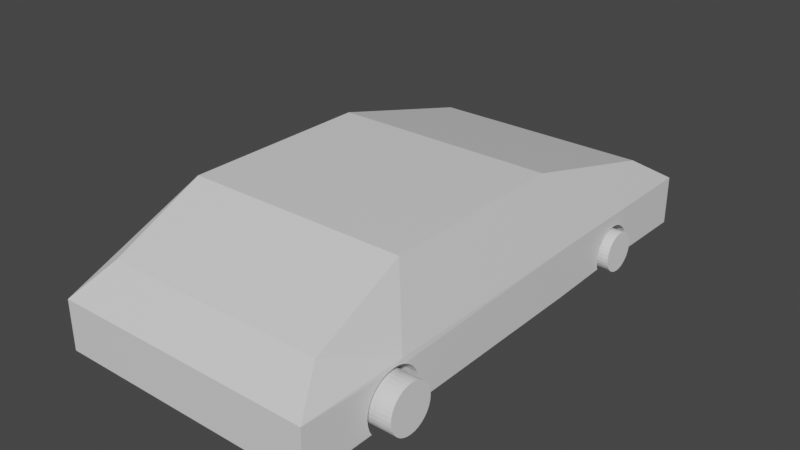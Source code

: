 # Source: first.blend  (saved by Blender 2.81.16; exported with 4.5.12 LTS)
import bpy
from mathutils import Matrix  # noqa: F401  (used for matrix-valued properties, if any)

bpy.ops.wm.read_factory_settings(use_empty=True)
scene = bpy.context.scene
scene.name = 'Scene'

# ---- collections
col_collection = bpy.data.collections.new('Collection'); scene.collection.children.link(col_collection)

# ---- materials (node trees are filled in below, after node groups)
mat_material = bpy.data.materials.new('Material')
mat_material.alpha_threshold = 0.0
mat_material.use_transparent_shadow = False
mat_material.line_color = (0.0, 0.0, 0.0, 1.0)

# ---- material node trees
mat_material.use_nodes = True; mat_material.node_tree.nodes.clear()
_N = mat_material.node_tree.nodes; _L = mat_material.node_tree.links
n0 = _N.new('ShaderNodeOutputMaterial'); n0.name = 'Material Output'; n0.location = (300, 300)
n1 = _N.new('ShaderNodeBsdfPrincipled'); n1.name = 'Principled BSDF'; n1.location = (10, 300)
n1.distribution = 'GGX'
n1.subsurface_method = 'BURLEY'
n1.inputs[2].default_value = 0.4
n1.inputs[3].default_value = 1.45
n1.inputs[27].default_value = (0.0, 0.0, 0.0, 1.0)
n1.inputs[28].default_value = 1.0
_L.new(n1.outputs[0], n0.inputs[0])
n0.is_active_output = True

# ---- world
world_world = bpy.data.worlds.new('World'); scene.world = world_world
world_world.use_nodes = True; world_world.node_tree.nodes.clear()
_N = world_world.node_tree.nodes; _L = world_world.node_tree.links
n0 = _N.new('ShaderNodeOutputWorld'); n0.name = 'World Output'; n0.location = (300, 300)
n1 = _N.new('ShaderNodeBackground'); n1.name = 'Background'; n1.location = (10, 300)
n1.inputs[0].default_value = (0.05088, 0.05088, 0.05088, 1.0)
_L.new(n1.outputs[0], n0.inputs[0])
n0.is_active_output = True
world_world.color = (0.05088, 0.05088, 0.05088)
world_world.use_sun_shadow = False
world_world.sun_shadow_jitter_overblur = 0.0

# ---- meshes
me_cube = bpy.data.meshes.new('Cube')
me_cube.from_pydata([(0.8473, 1.67, 0.4799), (1.0, 2.0, -0.109), (0.8473, -1.719, 0.4799), (1.0, -2.0, -0.109), (-0.8473, 1.67, 0.4799), (-1.0, 2.0, -0.109), (-0.8473, -1.719, 0.4799), (-1.0, -2.0, -0.109), (-1.0, 0.5349, -0.109), (0.8473, 0.4286, 0.808), (0.8473, -1.023, 0.808), (-0.8473, -1.023, 0.808), (-0.8473, 0.4286, 0.808), (1.0, 0.5349, -0.109), (1.0, 2.0, 0.2674), (-1.0, -2.0, 0.2674), (1.0, -2.0, 0.2674), (-1.0, 2.0, 0.2674), (1.0, 0.5349, 0.2674), (1.0, -1.179, 0.2674), (-1.0, -1.179, 0.2674), (-1.0, 0.5349, 0.2674), (0.9996, 1.378, -0.02358), (-0.9996, 1.378, -0.02358), (0.9996, 1.374, 0.01476), (-0.9996, 1.374, 0.01476), (0.9996, 1.363, 0.05161), (-0.9996, 1.363, 0.05161), (0.9996, 1.106, 0.158), (-0.9996, 1.106, 0.1579), (0.9996, 1.072, 0.1398), (-0.9996, 1.072, 0.1398), (0.9996, 1.143, 0.1691), (-0.9996, 1.143, 0.1691), (0.9996, 1.042, 0.1154), (-0.9996, 1.042, 0.1154), (0.9996, 0.9886, 0.01476), (-0.9996, 0.9886, 0.01476), (0.9996, 0.9849, -0.02358), (-0.9996, 0.9849, -0.02358), (0.9996, 0.9998, 0.05161), (-0.9996, 0.9998, 0.05161), (0.9996, 0.9886, -0.06191), (-0.9996, 0.9886, -0.06191), (0.9996, 1.32, 0.1154), (-0.9996, 1.32, 0.1154), (0.9996, 1.345, 0.08558), (-0.9996, 1.345, 0.08558), (0.9996, 1.29, 0.1398), (-0.9996, 1.29, 0.1398), (0.9996, 1.181, 0.1729), (-0.9996, 1.181, 0.1729), (0.9996, 1.018, 0.08558), (-0.9996, 1.018, 0.08558), (0.9996, 1.22, 0.1691), (-0.9996, 1.22, 0.1691), (0.9996, 0.9998, -0.09877), (0.9996, 1.0, -0.09938), (-0.9996, 1.0, -0.09938), (-0.9996, 0.9998, -0.09877), (0.9996, 1.257, 0.158), (-0.9996, 1.257, 0.1579), (0.9996, 1.363, -0.09877), (0.9996, 1.363, -0.09938), (-0.9996, 1.363, -0.09938), (-0.9996, 1.363, -0.09877), (0.9996, 1.374, -0.06191), (-0.9996, 1.374, -0.06191), (-1.006, -1.03, 0.01722), (1.006, -1.03, 0.01722), (-1.006, -1.034, 0.0622), (1.006, -1.034, 0.0622), (-1.006, -1.047, 0.1055), (1.006, -1.047, 0.1055), (1.006, -1.349, 0.2302), (-1.006, -1.349, 0.2302), (1.006, -1.388, 0.2089), (-1.006, -1.388, 0.2089), (1.006, -1.305, 0.2434), (-1.006, -1.305, 0.2434), (1.006, -1.423, 0.1803), (-1.006, -1.423, 0.1803), (1.006, -1.486, 0.0622), (-1.006, -1.486, 0.0622), (1.006, -1.491, 0.01722), (-1.006, -1.491, 0.01722), (1.006, -1.473, 0.1055), (-1.006, -1.473, 0.1055), (1.006, -1.064, -0.1027), (1.006, -1.486, -0.02776), (-1.006, -1.486, -0.02776), (-1.006, -1.097, 0.1803), (1.006, -1.097, 0.1803), (-1.006, -1.069, 0.1453), (1.006, -1.069, 0.1453), (-1.006, -1.132, 0.2089), (1.006, -1.132, 0.2089), (1.006, -1.26, 0.2478), (-1.006, -1.26, 0.2478), (1.006, -1.452, 0.1453), (-1.006, -1.452, 0.1453), (1.006, -1.215, 0.2434), (-1.006, -1.215, 0.2434), (-1.006, -1.456, -0.1027), (1.006, -1.456, -0.1027), (1.006, -1.473, -0.07102), (-1.006, -1.473, -0.07102), (-1.006, -1.171, 0.2296), (1.006, -1.171, 0.2296), (1.006, -1.172, 0.2302), (-1.006, -1.172, 0.2302), (-1.006, -1.047, -0.07102), (-1.006, -1.064, -0.1027), (1.006, -1.047, -0.07102), (-1.006, -1.034, -0.02776), (1.006, -1.034, -0.02776)], [], [(10, 11, 6, 2), (16, 2, 6, 15), (21, 12, 4, 17), (19, 10, 2, 16), (17, 4, 0, 14), (14, 0, 9, 18), (18, 9, 10, 19), (1, 14, 18, 13, 57, 56, 42, 38, 36, 40, 52, 34, 30, 28, 32, 50, 54, 60, 48, 44, 46, 26, 24, 22, 66, 62, 63), (8, 13, 88, 112), (15, 6, 11, 20), (20, 11, 12, 21), (0, 4, 12, 9), (9, 12, 11, 10), (7, 15, 20, 107, 110, 102, 98, 79, 75, 77, 81, 100, 87, 83, 85, 90, 106, 103), (13, 18, 19, 108, 96, 92, 94, 73, 71, 69, 115, 113, 88), (5, 17, 14, 1), (3, 16, 15, 7), (5, 64, 65, 67, 23, 25, 27, 47, 45, 49, 61, 55, 51, 33, 29, 31, 35, 53, 41, 37, 39, 43, 59, 58, 8, 21, 17), (5, 1, 63, 64), (62, 65, 64, 63), (31, 30, 34, 35), (58, 57, 13, 8), (47, 46, 44, 45), (55, 54, 50, 51), (41, 40, 36, 37), (61, 60, 54, 55), (45, 44, 48, 49), (27, 26, 46, 47), (39, 38, 42, 43), (43, 42, 56, 59), (33, 32, 28, 29), (35, 34, 52, 53), (53, 52, 40, 41), (67, 66, 22, 23), (29, 28, 30, 31), (23, 22, 24, 25), (37, 36, 38, 39), (49, 48, 60, 61), (65, 62, 66, 67), (59, 56, 57, 58), (25, 24, 26, 27), (51, 50, 32, 33), (102, 101, 97, 98), (68, 69, 71, 70), (83, 82, 84, 85), (95, 96, 108, 109, 110, 107), (85, 84, 89, 90), (70, 71, 73, 72), (100, 99, 86, 87), (113, 111, 112, 88), (93, 94, 92, 91), (110, 109, 101, 102), (106, 105, 104, 103), (81, 80, 99, 100), (75, 74, 76, 77), (114, 115, 69, 68), (112, 111, 114, 68, 70, 72, 93, 91, 95, 107, 20, 21, 8), (98, 97, 78, 79), (87, 86, 82, 83), (103, 104, 3, 7), (72, 73, 94, 93), (111, 113, 115, 114), (79, 78, 74, 75), (90, 89, 105, 106), (91, 92, 96, 95), (104, 105, 89, 84, 82, 86, 99, 80, 76, 74, 78, 97, 101, 109, 108, 19, 16, 3), (77, 76, 80, 81)])
_uv = me_cube.uv_layers.new(name='UVMap')
_uv.uv.foreach_set('vector', [0.625, 0.6962, 0.875, 0.6962, 0.875, 0.75, 0.625, 0.75, 0.5, 0.75, 0.625, 0.75, 0.625, 1.0, 0.5, 1.0, 0.5, 0.1371, 0.625, 0.1371, 0.625, 0.25, 0.5, 0.25, 0.5, 0.6962, 0.625, 0.6962, 0.625, 0.75, 0.5, 0.75, 0.5, 0.25, 0.625, 0.25, 0.625, 0.5, 0.5, 0.5, 0.5, 0.5, 0.625, 0.5, 0.625, 0.6129, 0.5, 0.6129, 0.5, 0.6129, 0.625, 0.6129, 0.625, 0.6962, 0.5, 0.6962, 0.375, 0.5, 0.5, 0.5, 0.5, 0.6129, 0.375, 0.6129, 0.375, 0.575, 0.3752, 0.575, 0.3856, 0.5758, 0.3965, 0.576, 0.4074, 0.5758, 0.4178, 0.575, 0.4274, 0.5738, 0.4359, 0.5722, 0.4428, 0.5703, 0.4479, 0.568, 0.4511, 0.5656, 0.4522, 0.5631, 0.4511, 0.5606, 0.4479, 0.5581, 0.4428, 0.5559, 0.4359, 0.5539, 0.4274, 0.5523, 0.4178, 0.5511, 0.4074, 0.5504, 0.3965, 0.5502, 0.3856, 0.5504, 0.3752, 0.5511, 0.375, 0.5512, 0.125, 0.6129, 0.375, 0.6129, 0.375, 0.6915, 0.125, 0.6915, 0.5, 0.0, 0.625, 0.0, 0.625, 0.05378, 0.5, 0.05378, 0.5, 0.05378, 0.625, 0.05378, 0.625, 0.1371, 0.5, 0.1371, 0.625, 0.5, 0.875, 0.5, 0.875, 0.6129, 0.625, 0.6129, 0.625, 0.6129, 0.875, 0.6129, 0.875, 0.6962, 0.625, 0.6962, 0.375, 0.0, 0.5, 0.0, 0.5, 0.05378, 0.4753, 0.05378, 0.4755, 0.05371, 0.4795, 0.05113, 0.4808, 0.04845, 0.4795, 0.04577, 0.4755, 0.0432, 0.4691, 0.04082, 0.4604, 0.03874, 0.4499, 0.03704, 0.4378, 0.03577, 0.4248, 0.03499, 0.4112, 0.03472, 0.3976, 0.03499, 0.3846, 0.03577, 0.375, 0.03677, 0.375, 0.6129, 0.5, 0.6129, 0.5, 0.6962, 0.4753, 0.6962, 0.4691, 0.6945, 0.4604, 0.693, 0.4499, 0.6917, 0.4378, 0.6908, 0.4248, 0.6902, 0.4112, 0.69, 0.3976, 0.6902, 0.3846, 0.6908, 0.375, 0.6915, 0.375, 0.25, 0.5, 0.25, 0.5, 0.5, 0.375, 0.5, 0.375, 0.75, 0.5, 0.75, 0.5, 1.0, 0.375, 1.0, 0.375, 0.25, 0.2617, 0.4145, 0.2621, 0.4141, 0.2836, 0.3938, 0.3047, 0.3746, 0.3248, 0.3568, 0.3434, 0.3404, 0.3602, 0.3256, 0.3746, 0.3127, 0.3861, 0.3019, 0.3944, 0.2939, 0.3987, 0.2891, 0.3988, 0.2884, 0.3944, 0.2923, 0.3853, 0.3011, 0.3717, 0.3151, 0.3538, 0.334, 0.3323, 0.3572, 0.3082, 0.3836, 0.2825, 0.4118, 0.2566, 0.4402, 0.2318, 0.467, 0.2093, 0.4907, 0.2089, 0.4911, 0.125, 0.6129, 0.5, 0.1371, 0.5, 0.25, 0.375, 0.25, 0.375, 0.5, 0.375, 0.5512, 0.2617, 0.4145, 0.9375, 0.9828, 0.9375, 0.5172, 0.9369, 0.5172, 0.9369, 0.9828, 0.3438, 0.5172, 0.3438, 0.9828, 0.375, 0.9828, 0.375, 0.5172, 0.2089, 0.4911, 0.375, 0.575, 0.375, 0.6129, 0.125, 0.6129, 0.09375, 0.5172, 0.09375, 0.9828, 0.125, 0.9828, 0.125, 0.5172, 0.2188, 0.5172, 0.2188, 0.9828, 0.25, 0.9828, 0.25, 0.5172, 0.4375, 0.5172, 0.4375, 0.9828, 0.4688, 0.9828, 0.4688, 0.5172, 0.1875, 0.5172, 0.1875, 0.9828, 0.2188, 0.9828, 0.2188, 0.5172, 0.125, 0.5172, 0.125, 0.9828, 0.1563, 0.9828, 0.1562, 0.5172, 0.0625, 0.5172, 0.0625, 0.9828, 0.09375, 0.9828, 0.09375, 0.5172, 0.5, 0.5172, 0.5, 0.9828, 0.5313, 0.9828, 0.5312, 0.5172, 0.5312, 0.5172, 0.5313, 0.9828, 0.5625, 0.9828, 0.5625, 0.5172, 0.2812, 0.5172, 0.2813, 0.9828, 0.3125, 0.9828, 0.3125, 0.5172, 0.375, 0.5172, 0.375, 0.9828, 0.4062, 0.9828, 0.4062, 0.5172, 0.4062, 0.5172, 0.4062, 0.9828, 0.4375, 0.9828, 0.4375, 0.5172, 0.9688, 0.5172, 0.9688, 0.9828, 1.0, 0.9828, 1.0, 0.5172, 0.3125, 0.5172, 0.3125, 0.9828, 0.3438, 0.9828, 0.3438, 0.5172, 0.0, 0.5172, 0.0, 0.9828, 0.03125, 0.9828, 0.03125, 0.5172, 0.4688, 0.5172, 0.4688, 0.9828, 0.5, 0.9828, 0.5, 0.5172, 0.1562, 0.5172, 0.1563, 0.9828, 0.1875, 0.9828, 0.1875, 0.5172, 0.9375, 0.5172, 0.9375, 0.9828, 0.9688, 0.9828, 0.9688, 0.5172, 0.5625, 0.5172, 0.5625, 0.9828, 0.5631, 0.9828, 0.5631, 0.5172, 0.03125, 0.5172, 0.03125, 0.9828, 0.0625, 0.9828, 0.0625, 0.5172, 0.25, 0.5172, 0.25, 0.9828, 0.2813, 0.9828, 0.2812, 0.5172, 0.2188, 0.5197, 0.2188, 0.9803, 0.25, 0.9803, 0.25, 0.5197, 0.0, 0.5197, 0.0, 0.9803, 0.03125, 0.9803, 0.03125, 0.5197, 0.4688, 0.5197, 0.4688, 0.9803, 0.5, 0.9803, 0.5, 0.5197, 0.1562, 0.5197, 0.1562, 0.9803, 0.1866, 0.9803, 0.1875, 0.9803, 0.1875, 0.5197, 0.1866, 0.5197, 0.5, 0.5197, 0.5, 0.9803, 0.5312, 0.9803, 0.5312, 0.5197, 0.03125, 0.5197, 0.03125, 0.9803, 0.0625, 0.9803, 0.0625, 0.5197, 0.4062, 0.5197, 0.4062, 0.9803, 0.4375, 0.9803, 0.4375, 0.5197, 0.9375, 0.9803, 0.9375, 0.5197, 0.9127, 0.5197, 0.9127, 0.9803, 0.09375, 0.5197, 0.09375, 0.9803, 0.125, 0.9803, 0.125, 0.5197, 0.1875, 0.5197, 0.1875, 0.9803, 0.2188, 0.9803, 0.2188, 0.5197, 0.5625, 0.5197, 0.5625, 0.9803, 0.5873, 0.9803, 0.5873, 0.5197, 0.375, 0.5197, 0.375, 0.9803, 0.4062, 0.9803, 0.4062, 0.5197, 0.3125, 0.5197, 0.3125, 0.9803, 0.3438, 0.9803, 0.3438, 0.5197, 0.9688, 0.5197, 0.9688, 0.9803, 1.0, 0.9803, 1.0, 0.5197, 0.375, 0.05849, 0.3846, 0.05924, 0.3976, 0.05982, 0.4112, 0.06002, 0.4248, 0.05982, 0.4378, 0.05924, 0.4499, 0.0583, 0.4604, 0.05703, 0.4691, 0.05549, 0.4753, 0.05378, 0.5, 0.05378, 0.5, 0.1371, 0.375, 0.1371, 0.25, 0.5197, 0.25, 0.9803, 0.2812, 0.9803, 0.2812, 0.5197, 0.4375, 0.5197, 0.4375, 0.9803, 0.4688, 0.9803, 0.4688, 0.5197, 0.125, 0.7132, 0.375, 0.7132, 0.375, 0.75, 0.125, 0.75, 0.0625, 0.5197, 0.0625, 0.9803, 0.09375, 0.9803, 0.09375, 0.5197, 0.9375, 0.5197, 0.9375, 0.9803, 0.9688, 0.9803, 0.9688, 0.5197, 0.2812, 0.5197, 0.2812, 0.9803, 0.3125, 0.9803, 0.3125, 0.5197, 0.5312, 0.5197, 0.5312, 0.9803, 0.5625, 0.9803, 0.5625, 0.5197, 0.125, 0.5197, 0.125, 0.9803, 0.1562, 0.9803, 0.1562, 0.5197, 0.375, 0.7132, 0.3846, 0.7142, 0.3976, 0.715, 0.4112, 0.7153, 0.4248, 0.715, 0.4378, 0.7142, 0.4499, 0.713, 0.4604, 0.7113, 0.4691, 0.7092, 0.4755, 0.7068, 0.4795, 0.7042, 0.4808, 0.7015, 0.4795, 0.6989, 0.4755, 0.6963, 0.4753, 0.6962, 0.5, 0.6962, 0.5, 0.75, 0.375, 0.75, 0.3438, 0.5197, 0.3438, 0.9803, 0.375, 0.9803, 0.375, 0.5197])
me_cube.materials.append(mat_material)
me_cube.use_remesh_preserve_volume = False
me_cube.use_remesh_preserve_attributes = False
me_cube.use_mirror_vertex_groups = False
me_cube.update()
me_cylinder = bpy.data.meshes.new('Cylinder')
me_cylinder.from_pydata([(-0.02532, 0.1767, -1.132), (-0.02532, 0.1767, 1.132), (0.009145, 0.1733, -1.132), (0.009145, 0.1733, 1.132), (0.04229, 0.1632, -1.132), (0.04229, 0.1632, 1.132), (0.07283, 0.1469, -1.132), (0.07283, 0.1469, 1.132), (0.0996, 0.1249, -1.132), (0.0996, 0.1249, 1.132), (0.1216, 0.09815, -1.132), (0.1216, 0.09815, 1.132), (0.1379, 0.06761, -1.132), (0.1379, 0.06761, 1.132), (0.1479, 0.03447, -1.132), (0.1479, 0.03447, 1.132), (0.1513, -3.798e-09, -1.132), (0.1513, 2.058e-08, 1.132), (0.1479, -0.03447, -1.132), (0.1479, -0.03447, 1.132), (0.1379, -0.06761, -1.132), (0.1379, -0.06761, 1.132), (0.1216, -0.09815, -1.132), (0.1216, -0.09815, 1.132), (0.0996, -0.1249, -1.132), (0.0996, -0.1249, 1.132), (0.07283, -0.1469, -1.132), (0.07283, -0.1469, 1.132), (0.04229, -0.1632, -1.132), (0.04229, -0.1632, 1.132), (0.009145, -0.1733, -1.132), (0.009145, -0.1733, 1.132), (-0.02532, -0.1767, -1.132), (-0.02532, -0.1767, 1.132), (-0.05979, -0.1733, -1.132), (-0.05979, -0.1733, 1.132), (-0.09293, -0.1632, -1.132), (-0.09293, -0.1632, 1.132), (-0.1235, -0.1469, -1.132), (-0.1235, -0.1469, 1.132), (-0.1502, -0.1249, -1.132), (-0.1502, -0.1249, 1.132), (-0.1722, -0.09815, -1.132), (-0.1722, -0.09815, 1.132), (-0.1885, -0.06761, -1.132), (-0.1885, -0.06761, 1.132), (-0.1986, -0.03446, -1.132), (-0.1986, -0.03446, 1.132), (-0.202, 1.534e-07, -1.132), (-0.202, 1.778e-07, 1.132), (-0.1986, 0.03447, -1.132), (-0.1986, 0.03447, 1.132), (-0.1885, 0.06761, -1.132), (-0.1885, 0.06761, 1.132), (-0.1722, 0.09815, -1.132), (-0.1722, 0.09815, 1.132), (-0.1502, 0.1249, -1.132), (-0.1502, 0.1249, 1.132), (-0.1235, 0.1469, -1.132), (-0.1235, 0.1469, 1.132), (-0.09293, 0.1632, -1.132), (-0.09293, 0.1632, 1.132), (-0.05978, 0.1733, -1.132), (-0.05978, 0.1733, 1.132), (-0.02532, 0.1767, -0.8777), (-0.02532, 0.1767, 0.8777), (0.009145, 0.1733, 0.8777), (0.009145, 0.1733, -0.8777), (0.04229, 0.1632, 0.8777), (0.04229, 0.1632, -0.8777), (0.07283, 0.1469, 0.8777), (0.07283, 0.1469, -0.8777), (0.0996, 0.1249, 0.8777), (0.0996, 0.1249, -0.8777), (0.1216, 0.09815, 0.8777), (0.1216, 0.09815, -0.8777), (0.1379, 0.06761, 0.8777), (0.1379, 0.06761, -0.8777), (0.1479, 0.03447, 0.8777), (0.1479, 0.03447, -0.8777), (0.1513, 1.019e-08, 0.8777), (0.1513, 6.59e-09, -0.8777), (0.1479, -0.03447, 0.8777), (0.1479, -0.03447, -0.8777), (0.1379, -0.06761, 0.8777), (0.1379, -0.06761, -0.8777), (0.1216, -0.09815, 0.8777), (0.1216, -0.09815, -0.8777), (0.0996, -0.1249, 0.8777), (0.0996, -0.1249, -0.8777), (0.07283, -0.1469, 0.8777), (0.07283, -0.1469, -0.8777), (0.04229, -0.1632, 0.8777), (0.04229, -0.1632, -0.8777), (0.009145, -0.1733, 0.8777), (0.009145, -0.1733, -0.8777), (-0.02532, -0.1767, 0.8777), (-0.02532, -0.1767, -0.8777), (-0.05979, -0.1733, 0.8777), (-0.05979, -0.1733, -0.8777), (-0.09293, -0.1632, 0.8777), (-0.09293, -0.1632, -0.8777), (-0.1235, -0.1469, 0.8777), (-0.1235, -0.1469, -0.8777), (-0.1502, -0.1249, 0.8777), (-0.1502, -0.1249, -0.8777), (-0.1722, -0.09815, 0.8777), (-0.1722, -0.09815, -0.8777), (-0.1885, -0.06761, 0.8777), (-0.1885, -0.06761, -0.8777), (-0.1986, -0.03446, 0.8777), (-0.1986, -0.03446, -0.8777), (-0.202, 1.674e-07, 0.8777), (-0.202, 1.638e-07, -0.8777), (-0.1986, 0.03447, 0.8777), (-0.1986, 0.03447, -0.8777), (-0.1885, 0.06761, 0.8777), (-0.1885, 0.06761, -0.8777), (-0.1722, 0.09815, 0.8777), (-0.1722, 0.09815, -0.8777), (-0.1502, 0.1249, 0.8777), (-0.1502, 0.1249, -0.8777), (-0.1235, 0.1469, 0.8777), (-0.1235, 0.1469, -0.8777), (-0.09293, 0.1632, 0.8777), (-0.09293, 0.1632, -0.8777), (-0.05978, 0.1733, 0.8777), (-0.05978, 0.1733, -0.8777)], [], [(65, 1, 3, 66), (66, 3, 5, 68), (68, 5, 7, 70), (70, 7, 9, 72), (72, 9, 11, 74), (74, 11, 13, 76), (76, 13, 15, 78), (78, 15, 17, 80), (80, 17, 19, 82), (82, 19, 21, 84), (84, 21, 23, 86), (86, 23, 25, 88), (88, 25, 27, 90), (90, 27, 29, 92), (92, 29, 31, 94), (94, 31, 33, 96), (96, 33, 35, 98), (98, 35, 37, 100), (100, 37, 39, 102), (102, 39, 41, 104), (104, 41, 43, 106), (106, 43, 45, 108), (108, 45, 47, 110), (110, 47, 49, 112), (112, 49, 51, 114), (114, 51, 53, 116), (116, 53, 55, 118), (118, 55, 57, 120), (120, 57, 59, 122), (122, 59, 61, 124), (3, 1, 63, 61, 59, 57, 55, 53, 51, 49, 47, 45, 43, 41, 39, 37, 35, 33, 31, 29, 27, 25, 23, 21, 19, 17, 15, 13, 11, 9, 7, 5), (124, 61, 63, 126), (126, 63, 1, 65), (0, 2, 4, 6, 8, 10, 12, 14, 16, 18, 20, 22, 24, 26, 28, 30, 32, 34, 36, 38, 40, 42, 44, 46, 48, 50, 52, 54, 56, 58, 60, 62), (62, 127, 64, 0), (60, 125, 127, 62), (103, 101, 99, 97, 95, 93, 91, 89, 87, 85, 83, 81, 79, 77, 75, 73, 71, 69, 67, 64, 127, 125, 123, 121, 119, 117, 115, 113, 111, 109, 107, 105), (100, 102, 104, 106, 108, 110, 112, 114, 116, 118, 120, 122, 124, 126, 65, 66, 68, 70, 72, 74, 76, 78, 80, 82, 84, 86, 88, 90, 92, 94, 96, 98), (58, 123, 125, 60), (56, 121, 123, 58), (54, 119, 121, 56), (52, 117, 119, 54), (50, 115, 117, 52), (48, 113, 115, 50), (46, 111, 113, 48), (44, 109, 111, 46), (42, 107, 109, 44), (40, 105, 107, 42), (38, 103, 105, 40), (36, 101, 103, 38), (34, 99, 101, 36), (32, 97, 99, 34), (30, 95, 97, 32), (28, 93, 95, 30), (26, 91, 93, 28), (24, 89, 91, 26), (22, 87, 89, 24), (20, 85, 87, 22), (18, 83, 85, 20), (16, 81, 83, 18), (14, 79, 81, 16), (12, 77, 79, 14), (10, 75, 77, 12), (8, 73, 75, 10), (6, 71, 73, 8), (4, 69, 71, 6), (2, 67, 69, 4), (0, 64, 67, 2)])
_uv = me_cylinder.uv_layers.new(name='UVMap')
_uv.uv.foreach_set('vector', [1.0, 0.9375, 1.0, 1.0, 0.9688, 1.0, 0.9688, 0.9375, 0.9688, 0.9375, 0.9688, 1.0, 0.9375, 1.0, 0.9375, 0.9375, 0.9375, 0.9375, 0.9375, 1.0, 0.9062, 1.0, 0.9062, 0.9375, 0.9062, 0.9375, 0.9062, 1.0, 0.875, 1.0, 0.875, 0.9375, 0.875, 0.9375, 0.875, 1.0, 0.8438, 1.0, 0.8438, 0.9375, 0.8438, 0.9375, 0.8438, 1.0, 0.8125, 1.0, 0.8125, 0.9375, 0.8125, 0.9375, 0.8125, 1.0, 0.7812, 1.0, 0.7812, 0.9375, 0.7812, 0.9375, 0.7812, 1.0, 0.75, 1.0, 0.75, 0.9375, 0.75, 0.9375, 0.75, 1.0, 0.7188, 1.0, 0.7188, 0.9375, 0.7188, 0.9375, 0.7188, 1.0, 0.6875, 1.0, 0.6875, 0.9375, 0.6875, 0.9375, 0.6875, 1.0, 0.6562, 1.0, 0.6562, 0.9375, 0.6562, 0.9375, 0.6562, 1.0, 0.625, 1.0, 0.625, 0.9375, 0.625, 0.9375, 0.625, 1.0, 0.5938, 1.0, 0.5938, 0.9375, 0.5938, 0.9375, 0.5938, 1.0, 0.5625, 1.0, 0.5625, 0.9375, 0.5625, 0.9375, 0.5625, 1.0, 0.5312, 1.0, 0.5312, 0.9375, 0.5312, 0.9375, 0.5312, 1.0, 0.5, 1.0, 0.5, 0.9375, 0.5, 0.9375, 0.5, 1.0, 0.4688, 1.0, 0.4688, 0.9375, 0.4688, 0.9375, 0.4688, 1.0, 0.4375, 1.0, 0.4375, 0.9375, 0.4375, 0.9375, 0.4375, 1.0, 0.4062, 1.0, 0.4062, 0.9375, 0.4062, 0.9375, 0.4062, 1.0, 0.375, 1.0, 0.375, 0.9375, 0.375, 0.9375, 0.375, 1.0, 0.3438, 1.0, 0.3438, 0.9375, 0.3438, 0.9375, 0.3438, 1.0, 0.3125, 1.0, 0.3125, 0.9375, 0.3125, 0.9375, 0.3125, 1.0, 0.2812, 1.0, 0.2812, 0.9375, 0.2812, 0.9375, 0.2812, 1.0, 0.25, 1.0, 0.25, 0.9375, 0.25, 0.9375, 0.25, 1.0, 0.2188, 1.0, 0.2188, 0.9375, 0.2188, 0.9375, 0.2188, 1.0, 0.1875, 1.0, 0.1875, 0.9375, 0.1875, 0.9375, 0.1875, 1.0, 0.1562, 1.0, 0.1562, 0.9375, 0.1562, 0.9375, 0.1562, 1.0, 0.125, 1.0, 0.125, 0.9375, 0.125, 0.9375, 0.125, 1.0, 0.09375, 1.0, 0.09375, 0.9375, 0.09375, 0.9375, 0.09375, 1.0, 0.0625, 1.0, 0.0625, 0.9375, 0.2968, 0.4854, 0.25, 0.49, 0.2032, 0.4854, 0.1582, 0.4717, 0.1167, 0.4496, 0.08029, 0.4197, 0.05045, 0.3833, 0.02827, 0.3418, 0.01461, 0.2968, 0.01, 0.25, 0.01461, 0.2032, 0.02827, 0.1582, 0.05045, 0.1167, 0.08029, 0.08029, 0.1167, 0.05045, 0.1582, 0.02827, 0.2032, 0.01461, 0.25, 0.01, 0.2968, 0.01461, 0.3418, 0.02827, 0.3833, 0.05045, 0.4197, 0.08029, 0.4496, 0.1167, 0.4717, 0.1582, 0.4854, 0.2032, 0.49, 0.25, 0.4854, 0.2968, 0.4717, 0.3418, 0.4496, 0.3833, 0.4197, 0.4197, 0.3833, 0.4496, 0.3418, 0.4717, 0.0625, 0.9375, 0.0625, 1.0, 0.03125, 1.0, 0.03125, 0.9375, 0.03125, 0.9375, 0.03125, 1.0, 0.0, 1.0, 0.0, 0.9375, 0.75, 0.49, 0.7968, 0.4854, 0.8418, 0.4717, 0.8833, 0.4496, 0.9197, 0.4197, 0.9496, 0.3833, 0.9717, 0.3418, 0.9854, 0.2968, 0.99, 0.25, 0.9854, 0.2032, 0.9717, 0.1582, 0.9496, 0.1167, 0.9197, 0.08029, 0.8833, 0.05045, 0.8418, 0.02827, 0.7968, 0.01461, 0.75, 0.01, 0.7032, 0.01461, 0.6582, 0.02827, 0.6167, 0.05045, 0.5803, 0.08029, 0.5504, 0.1167, 0.5283, 0.1582, 0.5146, 0.2032, 0.51, 0.25, 0.5146, 0.2968, 0.5283, 0.3418, 0.5504, 0.3833, 0.5803, 0.4197, 0.6167, 0.4496, 0.6582, 0.4717, 0.7032, 0.4854, 0.03125, 0.5, 0.03125, 0.5625, 0.0, 0.5625, 0.0, 0.5, 0.0625, 0.5, 0.0625, 0.5625, 0.03125, 0.5625, 0.03125, 0.5, 0.4062, 0.5625, 0.4375, 0.5625, 0.4688, 0.5625, 0.5, 0.5625, 0.5312, 0.5625, 0.5625, 0.5625, 0.5938, 0.5625, 0.625, 0.5625, 0.6562, 0.5625, 0.6875, 0.5625, 0.7188, 0.5625, 0.75, 0.5625, 0.7812, 0.5625, 0.8125, 0.5625, 0.8438, 0.5625, 0.875, 0.5625, 0.9062, 0.5625, 0.9375, 0.5625, 0.9688, 0.5625, 1.0, 0.5625, 0.03125, 0.5625, 0.0625, 0.5625, 0.09375, 0.5625, 0.125, 0.5625, 0.1562, 0.5625, 0.1875, 0.5625, 0.2188, 0.5625, 0.25, 0.5625, 0.2812, 0.5625, 0.3125, 0.5625, 0.3438, 0.5625, 0.375, 0.5625, 0.4375, 0.9375, 0.4062, 0.9375, 0.375, 0.9375, 0.3438, 0.9375, 0.3125, 0.9375, 0.2812, 0.9375, 0.25, 0.9375, 0.2188, 0.9375, 0.1875, 0.9375, 0.1562, 0.9375, 0.125, 0.9375, 0.09375, 0.9375, 0.0625, 0.9375, 0.03125, 0.9375, 0.0, 0.9375, 0.9688, 0.9375, 0.9375, 0.9375, 0.9062, 0.9375, 0.875, 0.9375, 0.8438, 0.9375, 0.8125, 0.9375, 0.7812, 0.9375, 0.75, 0.9375, 0.7188, 0.9375, 0.6875, 0.9375, 0.6562, 0.9375, 0.625, 0.9375, 0.5938, 0.9375, 0.5625, 0.9375, 0.5312, 0.9375, 0.5, 0.9375, 0.4688, 0.9375, 0.09375, 0.5, 0.09375, 0.5625, 0.0625, 0.5625, 0.0625, 0.5, 0.125, 0.5, 0.125, 0.5625, 0.09375, 0.5625, 0.09375, 0.5, 0.1562, 0.5, 0.1562, 0.5625, 0.125, 0.5625, 0.125, 0.5, 0.1875, 0.5, 0.1875, 0.5625, 0.1562, 0.5625, 0.1562, 0.5, 0.2188, 0.5, 0.2188, 0.5625, 0.1875, 0.5625, 0.1875, 0.5, 0.25, 0.5, 0.25, 0.5625, 0.2188, 0.5625, 0.2188, 0.5, 0.2812, 0.5, 0.2812, 0.5625, 0.25, 0.5625, 0.25, 0.5, 0.3125, 0.5, 0.3125, 0.5625, 0.2812, 0.5625, 0.2812, 0.5, 0.3438, 0.5, 0.3438, 0.5625, 0.3125, 0.5625, 0.3125, 0.5, 0.375, 0.5, 0.375, 0.5625, 0.3438, 0.5625, 0.3438, 0.5, 0.4062, 0.5, 0.4062, 0.5625, 0.375, 0.5625, 0.375, 0.5, 0.4375, 0.5, 0.4375, 0.5625, 0.4062, 0.5625, 0.4062, 0.5, 0.4688, 0.5, 0.4688, 0.5625, 0.4375, 0.5625, 0.4375, 0.5, 0.5, 0.5, 0.5, 0.5625, 0.4688, 0.5625, 0.4688, 0.5, 0.5312, 0.5, 0.5312, 0.5625, 0.5, 0.5625, 0.5, 0.5, 0.5625, 0.5, 0.5625, 0.5625, 0.5312, 0.5625, 0.5312, 0.5, 0.5938, 0.5, 0.5938, 0.5625, 0.5625, 0.5625, 0.5625, 0.5, 0.625, 0.5, 0.625, 0.5625, 0.5938, 0.5625, 0.5938, 0.5, 0.6562, 0.5, 0.6562, 0.5625, 0.625, 0.5625, 0.625, 0.5, 0.6875, 0.5, 0.6875, 0.5625, 0.6562, 0.5625, 0.6562, 0.5, 0.7188, 0.5, 0.7188, 0.5625, 0.6875, 0.5625, 0.6875, 0.5, 0.75, 0.5, 0.75, 0.5625, 0.7188, 0.5625, 0.7188, 0.5, 0.7812, 0.5, 0.7812, 0.5625, 0.75, 0.5625, 0.75, 0.5, 0.8125, 0.5, 0.8125, 0.5625, 0.7812, 0.5625, 0.7812, 0.5, 0.8438, 0.5, 0.8438, 0.5625, 0.8125, 0.5625, 0.8125, 0.5, 0.875, 0.5, 0.875, 0.5625, 0.8438, 0.5625, 0.8438, 0.5, 0.9062, 0.5, 0.9062, 0.5625, 0.875, 0.5625, 0.875, 0.5, 0.9375, 0.5, 0.9375, 0.5625, 0.9062, 0.5625, 0.9062, 0.5, 0.9688, 0.5, 0.9688, 0.5625, 0.9375, 0.5625, 0.9375, 0.5, 1.0, 0.5, 1.0, 0.5625, 0.9688, 0.5625, 0.9688, 0.5])
me_cylinder.use_remesh_fix_poles = True
me_cylinder.use_remesh_preserve_attributes = False
me_cylinder.use_mirror_vertex_groups = False
me_cylinder.update()
me_cylinder_001 = bpy.data.meshes.new('Cylinder.001')
me_cylinder_001.from_pydata([(-0.03165, 0.1505, -1.059), (-0.03165, 0.1505, 1.059), (-0.00228, 0.1477, -1.059), (-0.002281, 0.1477, 1.059), (0.02596, 0.1391, -1.059), (0.02596, 0.1391, 1.059), (0.05199, 0.1252, -1.059), (0.05199, 0.1252, 1.059), (0.0748, 0.1065, -1.059), (0.0748, 0.1065, 1.059), (0.09352, 0.08364, -1.059), (0.09352, 0.08364, 1.059), (0.1074, 0.05761, -1.059), (0.1074, 0.05761, 1.059), (0.116, 0.02937, -1.059), (0.116, 0.02937, 1.059), (0.1189, -6.984e-09, -1.059), (0.1189, 1.61e-08, 1.059), (0.116, -0.02937, -1.059), (0.116, -0.02937, 1.059), (0.1074, -0.05761, -1.059), (0.1074, -0.05761, 1.059), (0.09352, -0.08364, -1.059), (0.09352, -0.08364, 1.059), (0.0748, -0.1065, -1.059), (0.0748, -0.1065, 1.059), (0.05199, -0.1252, -1.059), (0.05199, -0.1252, 1.059), (0.02596, -0.1391, -1.059), (0.02596, -0.1391, 1.059), (-0.002281, -0.1477, -1.059), (-0.002281, -0.1477, 1.059), (-0.03165, -0.1505, -1.059), (-0.03165, -0.1505, 1.059), (-0.06102, -0.1477, -1.059), (-0.06102, -0.1477, 1.059), (-0.08926, -0.1391, -1.059), (-0.08926, -0.1391, 1.059), (-0.1153, -0.1252, -1.059), (-0.1153, -0.1252, 1.059), (-0.1381, -0.1065, -1.059), (-0.1381, -0.1065, 1.059), (-0.1568, -0.08364, -1.059), (-0.1568, -0.08364, 1.059), (-0.1707, -0.05761, -1.059), (-0.1707, -0.05761, 1.059), (-0.1793, -0.02937, -1.059), (-0.1793, -0.02937, 1.059), (-0.1822, 1.27e-07, -1.059), (-0.1822, 1.501e-07, 1.059), (-0.1793, 0.02937, -1.059), (-0.1793, 0.02937, 1.059), (-0.1707, 0.05761, -1.059), (-0.1707, 0.05761, 1.059), (-0.1568, 0.08364, -1.059), (-0.1568, 0.08364, 1.059), (-0.1381, 0.1065, -1.059), (-0.1381, 0.1065, 1.059), (-0.1153, 0.1252, -1.059), (-0.1153, 0.1252, 1.059), (-0.08926, 0.1391, -1.059), (-0.08926, 0.1391, 1.059), (-0.06102, 0.1477, -1.059), (-0.06102, 0.1477, 1.059), (-0.03165, 0.1505, -0.9257), (-0.03165, 0.1505, 0.9257), (-0.00228, 0.1477, 0.9257), (-0.002281, 0.1477, -0.9257), (0.02596, 0.1391, 0.9257), (0.02596, 0.1391, -0.9257), (0.05199, 0.1252, 0.9257), (0.05199, 0.1252, -0.9257), (0.0748, 0.1065, 0.9257), (0.0748, 0.1065, -0.9257), (0.09352, 0.08364, 0.9257), (0.09352, 0.08364, -0.9257), (0.1074, 0.05761, 0.9257), (0.1074, 0.05761, -0.9257), (0.116, 0.02937, 0.9257), (0.116, 0.02937, -0.9257), (0.1189, -1.403e-08, 0.9257), (0.1189, 2.314e-08, -0.9257), (0.116, -0.02937, 0.9257), (0.116, -0.02937, -0.9257), (0.1074, -0.05761, 0.9257), (0.1074, -0.05761, -0.9257), (0.09352, -0.08364, 0.9257), (0.09352, -0.08364, -0.9257), (0.0748, -0.1065, 0.9257), (0.0748, -0.1065, -0.9257), (0.05199, -0.1252, 0.9257), (0.05199, -0.1252, -0.9257), (0.02596, -0.1391, 0.9257), (0.02596, -0.1391, -0.9257), (-0.002281, -0.1477, 0.9257), (-0.002281, -0.1477, -0.9257), (-0.03165, -0.1505, 0.9257), (-0.03165, -0.1505, -0.9257), (-0.06102, -0.1477, 0.9257), (-0.06102, -0.1477, -0.9257), (-0.08926, -0.1391, 0.9257), (-0.08926, -0.1391, -0.9257), (-0.1153, -0.1252, 0.9257), (-0.1153, -0.1252, -0.9257), (-0.1381, -0.1065, 0.9257), (-0.1381, -0.1065, -0.9257), (-0.1568, -0.08364, 0.9257), (-0.1568, -0.08364, -0.9257), (-0.1707, -0.05761, 0.9257), (-0.1707, -0.05761, -0.9257), (-0.1793, -0.02937, 0.9257), (-0.1793, -0.02937, -0.9257), (-0.1822, 1.2e-07, 0.9257), (-0.1822, 1.571e-07, -0.9257), (-0.1793, 0.02937, 0.9257), (-0.1793, 0.02937, -0.9257), (-0.1707, 0.05761, 0.9257), (-0.1707, 0.05761, -0.9257), (-0.1568, 0.08364, 0.9257), (-0.1568, 0.08364, -0.9257), (-0.1381, 0.1065, 0.9257), (-0.1381, 0.1065, -0.9257), (-0.1153, 0.1252, 0.9257), (-0.1153, 0.1252, -0.9257), (-0.08926, 0.1391, 0.9257), (-0.08926, 0.1391, -0.9257), (-0.06102, 0.1477, 0.9257), (-0.06102, 0.1477, -0.9257)], [], [(65, 1, 3, 66), (66, 3, 5, 68), (68, 5, 7, 70), (70, 7, 9, 72), (72, 9, 11, 74), (74, 11, 13, 76), (76, 13, 15, 78), (78, 15, 17, 80), (80, 17, 19, 82), (82, 19, 21, 84), (84, 21, 23, 86), (86, 23, 25, 88), (88, 25, 27, 90), (90, 27, 29, 92), (92, 29, 31, 94), (94, 31, 33, 96), (96, 33, 35, 98), (98, 35, 37, 100), (100, 37, 39, 102), (102, 39, 41, 104), (104, 41, 43, 106), (106, 43, 45, 108), (108, 45, 47, 110), (110, 47, 49, 112), (112, 49, 51, 114), (114, 51, 53, 116), (116, 53, 55, 118), (118, 55, 57, 120), (120, 57, 59, 122), (122, 59, 61, 124), (3, 1, 63, 61, 59, 57, 55, 53, 51, 49, 47, 45, 43, 41, 39, 37, 35, 33, 31, 29, 27, 25, 23, 21, 19, 17, 15, 13, 11, 9, 7, 5), (124, 61, 63, 126), (126, 63, 1, 65), (0, 2, 4, 6, 8, 10, 12, 14, 16, 18, 20, 22, 24, 26, 28, 30, 32, 34, 36, 38, 40, 42, 44, 46, 48, 50, 52, 54, 56, 58, 60, 62), (62, 127, 64, 0), (60, 125, 127, 62), (126, 65, 66, 68, 70, 72, 74, 76, 78, 80, 82, 84, 86, 88, 90, 92, 94, 96, 98, 100, 102, 104, 106, 108, 110, 112, 114, 116, 118, 120, 122, 124), (127, 125, 123, 121, 119, 117, 115, 113, 111, 109, 107, 105, 103, 101, 99, 97, 95, 93, 91, 89, 87, 85, 83, 81, 79, 77, 75, 73, 71, 69, 67, 64), (58, 123, 125, 60), (56, 121, 123, 58), (54, 119, 121, 56), (52, 117, 119, 54), (50, 115, 117, 52), (48, 113, 115, 50), (46, 111, 113, 48), (44, 109, 111, 46), (42, 107, 109, 44), (40, 105, 107, 42), (38, 103, 105, 40), (36, 101, 103, 38), (34, 99, 101, 36), (32, 97, 99, 34), (30, 95, 97, 32), (28, 93, 95, 30), (26, 91, 93, 28), (24, 89, 91, 26), (22, 87, 89, 24), (20, 85, 87, 22), (18, 83, 85, 20), (16, 81, 83, 18), (14, 79, 81, 16), (12, 77, 79, 14), (10, 75, 77, 12), (8, 73, 75, 10), (6, 71, 73, 8), (4, 69, 71, 6), (2, 67, 69, 4), (0, 64, 67, 2)])
_uv = me_cylinder_001.uv_layers.new(name='UVMap')
_uv.uv.foreach_set('vector', [1.0, 0.9375, 1.0, 1.0, 0.9688, 1.0, 0.9688, 0.9375, 0.9688, 0.9375, 0.9688, 1.0, 0.9375, 1.0, 0.9375, 0.9375, 0.9375, 0.9375, 0.9375, 1.0, 0.9062, 1.0, 0.9062, 0.9375, 0.9062, 0.9375, 0.9062, 1.0, 0.875, 1.0, 0.875, 0.9375, 0.875, 0.9375, 0.875, 1.0, 0.8438, 1.0, 0.8438, 0.9375, 0.8438, 0.9375, 0.8438, 1.0, 0.8125, 1.0, 0.8125, 0.9375, 0.8125, 0.9375, 0.8125, 1.0, 0.7812, 1.0, 0.7812, 0.9375, 0.7812, 0.9375, 0.7812, 1.0, 0.75, 1.0, 0.75, 0.9375, 0.75, 0.9375, 0.75, 1.0, 0.7188, 1.0, 0.7188, 0.9375, 0.7188, 0.9375, 0.7188, 1.0, 0.6875, 1.0, 0.6875, 0.9375, 0.6875, 0.9375, 0.6875, 1.0, 0.6562, 1.0, 0.6562, 0.9375, 0.6562, 0.9375, 0.6562, 1.0, 0.625, 1.0, 0.625, 0.9375, 0.625, 0.9375, 0.625, 1.0, 0.5938, 1.0, 0.5938, 0.9375, 0.5938, 0.9375, 0.5938, 1.0, 0.5625, 1.0, 0.5625, 0.9375, 0.5625, 0.9375, 0.5625, 1.0, 0.5312, 1.0, 0.5312, 0.9375, 0.5312, 0.9375, 0.5312, 1.0, 0.5, 1.0, 0.5, 0.9375, 0.5, 0.9375, 0.5, 1.0, 0.4688, 1.0, 0.4688, 0.9375, 0.4688, 0.9375, 0.4688, 1.0, 0.4375, 1.0, 0.4375, 0.9375, 0.4375, 0.9375, 0.4375, 1.0, 0.4062, 1.0, 0.4062, 0.9375, 0.4062, 0.9375, 0.4062, 1.0, 0.375, 1.0, 0.375, 0.9375, 0.375, 0.9375, 0.375, 1.0, 0.3438, 1.0, 0.3438, 0.9375, 0.3438, 0.9375, 0.3438, 1.0, 0.3125, 1.0, 0.3125, 0.9375, 0.3125, 0.9375, 0.3125, 1.0, 0.2812, 1.0, 0.2812, 0.9375, 0.2812, 0.9375, 0.2812, 1.0, 0.25, 1.0, 0.25, 0.9375, 0.25, 0.9375, 0.25, 1.0, 0.2188, 1.0, 0.2188, 0.9375, 0.2188, 0.9375, 0.2188, 1.0, 0.1875, 1.0, 0.1875, 0.9375, 0.1875, 0.9375, 0.1875, 1.0, 0.1562, 1.0, 0.1562, 0.9375, 0.1562, 0.9375, 0.1562, 1.0, 0.125, 1.0, 0.125, 0.9375, 0.125, 0.9375, 0.125, 1.0, 0.09375, 1.0, 0.09375, 0.9375, 0.09375, 0.9375, 0.09375, 1.0, 0.0625, 1.0, 0.0625, 0.9375, 0.2968, 0.4854, 0.25, 0.49, 0.2032, 0.4854, 0.1582, 0.4717, 0.1167, 0.4496, 0.08029, 0.4197, 0.05045, 0.3833, 0.02827, 0.3418, 0.01461, 0.2968, 0.01, 0.25, 0.01461, 0.2032, 0.02827, 0.1582, 0.05045, 0.1167, 0.08029, 0.08029, 0.1167, 0.05045, 0.1582, 0.02827, 0.2032, 0.01461, 0.25, 0.01, 0.2968, 0.01461, 0.3418, 0.02827, 0.3833, 0.05045, 0.4197, 0.08029, 0.4496, 0.1167, 0.4717, 0.1582, 0.4854, 0.2032, 0.49, 0.25, 0.4854, 0.2968, 0.4717, 0.3418, 0.4496, 0.3833, 0.4197, 0.4197, 0.3833, 0.4496, 0.3418, 0.4717, 0.0625, 0.9375, 0.0625, 1.0, 0.03125, 1.0, 0.03125, 0.9375, 0.03125, 0.9375, 0.03125, 1.0, 0.0, 1.0, 0.0, 0.9375, 0.75, 0.49, 0.7968, 0.4854, 0.8418, 0.4717, 0.8833, 0.4496, 0.9197, 0.4197, 0.9496, 0.3833, 0.9717, 0.3418, 0.9854, 0.2968, 0.99, 0.25, 0.9854, 0.2032, 0.9717, 0.1582, 0.9496, 0.1167, 0.9197, 0.08029, 0.8833, 0.05045, 0.8418, 0.02827, 0.7968, 0.01461, 0.75, 0.01, 0.7032, 0.01461, 0.6582, 0.02827, 0.6167, 0.05045, 0.5803, 0.08029, 0.5504, 0.1167, 0.5283, 0.1582, 0.5146, 0.2032, 0.51, 0.25, 0.5146, 0.2968, 0.5283, 0.3418, 0.5504, 0.3833, 0.5803, 0.4197, 0.6167, 0.4496, 0.6582, 0.4717, 0.7032, 0.4854, 0.03125, 0.5, 0.03125, 0.5625, 0.0, 0.5625, 0.0, 0.5, 0.0625, 0.5, 0.0625, 0.5625, 0.03125, 0.5625, 0.03125, 0.5, 0.03125, 0.9375, 1.0, 0.9375, 0.9688, 0.9375, 0.9375, 0.9375, 0.9062, 0.9375, 0.875, 0.9375, 0.8438, 0.9375, 0.8125, 0.9375, 0.7812, 0.9375, 0.75, 0.9375, 0.7188, 0.9375, 0.6875, 0.9375, 0.6562, 0.9375, 0.625, 0.9375, 0.5938, 0.9375, 0.5625, 0.9375, 0.5312, 0.9375, 0.5, 0.9375, 0.4688, 0.9375, 0.4375, 0.9375, 0.4062, 0.9375, 0.375, 0.9375, 0.3438, 0.9375, 0.3125, 0.9375, 0.2812, 0.9375, 0.25, 0.9375, 0.2188, 0.9375, 0.1875, 0.9375, 0.1562, 0.9375, 0.125, 0.9375, 0.09375, 0.9375, 0.0625, 0.9375, 0.03125, 0.5625, 0.0625, 0.5625, 0.09375, 0.5625, 0.125, 0.5625, 0.1562, 0.5625, 0.1875, 0.5625, 0.2188, 0.5625, 0.25, 0.5625, 0.2812, 0.5625, 0.3125, 0.5625, 0.3438, 0.5625, 0.375, 0.5625, 0.4062, 0.5625, 0.4375, 0.5625, 0.4688, 0.5625, 0.5, 0.5625, 0.5312, 0.5625, 0.5625, 0.5625, 0.5938, 0.5625, 0.625, 0.5625, 0.6562, 0.5625, 0.6875, 0.5625, 0.7188, 0.5625, 0.75, 0.5625, 0.7812, 0.5625, 0.8125, 0.5625, 0.8438, 0.5625, 0.875, 0.5625, 0.9062, 0.5625, 0.9375, 0.5625, 0.9688, 0.5625, 1.0, 0.5625, 0.09375, 0.5, 0.09375, 0.5625, 0.0625, 0.5625, 0.0625, 0.5, 0.125, 0.5, 0.125, 0.5625, 0.09375, 0.5625, 0.09375, 0.5, 0.1562, 0.5, 0.1562, 0.5625, 0.125, 0.5625, 0.125, 0.5, 0.1875, 0.5, 0.1875, 0.5625, 0.1562, 0.5625, 0.1562, 0.5, 0.2188, 0.5, 0.2188, 0.5625, 0.1875, 0.5625, 0.1875, 0.5, 0.25, 0.5, 0.25, 0.5625, 0.2188, 0.5625, 0.2188, 0.5, 0.2812, 0.5, 0.2812, 0.5625, 0.25, 0.5625, 0.25, 0.5, 0.3125, 0.5, 0.3125, 0.5625, 0.2812, 0.5625, 0.2812, 0.5, 0.3438, 0.5, 0.3438, 0.5625, 0.3125, 0.5625, 0.3125, 0.5, 0.375, 0.5, 0.375, 0.5625, 0.3438, 0.5625, 0.3438, 0.5, 0.4062, 0.5, 0.4062, 0.5625, 0.375, 0.5625, 0.375, 0.5, 0.4375, 0.5, 0.4375, 0.5625, 0.4062, 0.5625, 0.4062, 0.5, 0.4688, 0.5, 0.4688, 0.5625, 0.4375, 0.5625, 0.4375, 0.5, 0.5, 0.5, 0.5, 0.5625, 0.4688, 0.5625, 0.4688, 0.5, 0.5312, 0.5, 0.5312, 0.5625, 0.5, 0.5625, 0.5, 0.5, 0.5625, 0.5, 0.5625, 0.5625, 0.5312, 0.5625, 0.5312, 0.5, 0.5938, 0.5, 0.5938, 0.5625, 0.5625, 0.5625, 0.5625, 0.5, 0.625, 0.5, 0.625, 0.5625, 0.5938, 0.5625, 0.5938, 0.5, 0.6562, 0.5, 0.6562, 0.5625, 0.625, 0.5625, 0.625, 0.5, 0.6875, 0.5, 0.6875, 0.5625, 0.6562, 0.5625, 0.6562, 0.5, 0.7188, 0.5, 0.7188, 0.5625, 0.6875, 0.5625, 0.6875, 0.5, 0.75, 0.5, 0.75, 0.5625, 0.7188, 0.5625, 0.7188, 0.5, 0.7812, 0.5, 0.7812, 0.5625, 0.75, 0.5625, 0.75, 0.5, 0.8125, 0.5, 0.8125, 0.5625, 0.7812, 0.5625, 0.7812, 0.5, 0.8438, 0.5, 0.8438, 0.5625, 0.8125, 0.5625, 0.8125, 0.5, 0.875, 0.5, 0.875, 0.5625, 0.8438, 0.5625, 0.8438, 0.5, 0.9062, 0.5, 0.9062, 0.5625, 0.875, 0.5625, 0.875, 0.5, 0.9375, 0.5, 0.9375, 0.5625, 0.9062, 0.5625, 0.9062, 0.5, 0.9688, 0.5, 0.9688, 0.5625, 0.9375, 0.5625, 0.9375, 0.5, 1.0, 0.5, 1.0, 0.5625, 0.9688, 0.5625, 0.9688, 0.5])
me_cylinder_001.use_remesh_fix_poles = True
me_cylinder_001.use_remesh_preserve_attributes = False
me_cylinder_001.use_mirror_vertex_groups = False
me_cylinder_001.update()

# ---- objects
ob_cube = bpy.data.objects.new('Cube', me_cube)
ob_cylinder = bpy.data.objects.new('Cylinder', me_cylinder)
ob_cylinder_001 = bpy.data.objects.new('Cylinder.001', me_cylinder_001)

# ---- transforms, parenting, visibility, modifiers, constraints
ob_cube.location = (0.0, 0.0, 0.1741)
ob_cube.lock_rotations_4d = False
ob_cube.empty_display_type = 'ARROWS'
ob_cube.lineart.crease_threshold = 0.0
ob_cylinder.location = (0.0, -1.26, 0.1741)
ob_cylinder.rotation_euler = (-1.344e-07, 1.571, 0.0)
ob_cylinder.lineart.crease_threshold = 0.0
ob_cylinder_001.location = (0.0, 1.181, 0.1298)
ob_cylinder_001.rotation_euler = (-1.344e-07, 1.571, 0.0)
ob_cylinder_001.lineart.crease_threshold = 0.0

# ---- collection membership
col_collection.objects.link(ob_cube)
col_collection.objects.link(ob_cylinder)
col_collection.objects.link(ob_cylinder_001)

# ---- scene / render settings (as saved in the file)
scene.frame_start = 1; scene.frame_end = 250; scene.frame_set(1)
scene.render.engine = 'BLENDER_EEVEE_NEXT'
scene.cycles.use_denoising = False
scene.cycles.samples = 128
scene.cycles.sampling_pattern = 'TABULATED_SOBOL'
scene.cycles.use_adaptive_sampling = False
scene.cycles.use_light_tree = False
scene.view_settings.view_transform = 'Filmic'
bpy.context.view_layer.update()

# ---- added for rendering (the .blend has no active camera and no usable light): camera, sun
cam_auto = bpy.data.cameras.new('AutoCamera')
cam_auto.lens = 50.0
cam_auto.sensor_width = 36.0
cam_auto.clip_end = 1000.0
ob_auto_camera = bpy.data.objects.new('AutoCamera', cam_auto)
scene.collection.objects.link(ob_auto_camera)
ob_auto_camera.location = (4.34661, -5.21593, 3.97374)
ob_auto_camera.rotation_euler = (1.09748, -7.21219e-08, 0.694738)
scene.camera = ob_auto_camera
light_auto_sun = bpy.data.lights.new('AutoSun', 'SUN')
light_auto_sun.energy = 3.0
light_auto_sun.angle = 0.0523599
ob_auto_sun = bpy.data.objects.new('AutoSun', light_auto_sun)
scene.collection.objects.link(ob_auto_sun)
ob_auto_sun.rotation_euler = (0.872665, 0.174533, 0.523599)
bpy.context.view_layer.update()
